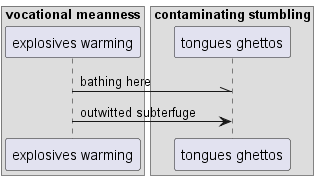

The diagram above was rendered by PlantUML. Its source (embedded in the PNG):
@startuml
box "vocational meanness"
participant "explosives warming" as 0
box "contaminating stumbling"
participant "tongues ghettos" as 1
end box
end box
0 -\\ 1: bathing here
0 -> 1: outwitted subterfuge
@enduml